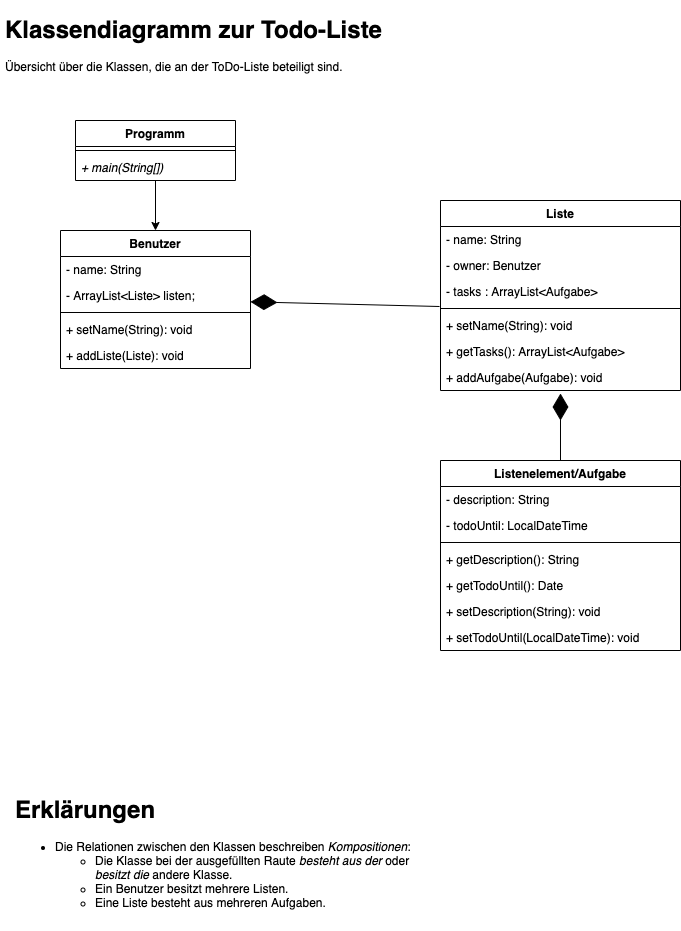

The diagram above was exported from draw.io. Its source (the exported page's mxGraphModel, read from the mxfile embedded in the PNG):
<mxGraphModel dx="1106" dy="892" grid="1" gridSize="10" guides="1" tooltips="1" connect="1" arrows="1" fold="1" page="1" pageScale="1" pageWidth="827" pageHeight="1169" math="0" shadow="0">
  <root>
    <mxCell id="0" />
    <mxCell id="1" parent="0" />
    <mxCell id="4e_mp4GKWhQUyH6t5iIE-8" style="edgeStyle=orthogonalEdgeStyle;rounded=0;orthogonalLoop=1;jettySize=auto;html=1;entryX=0.5;entryY=0;entryDx=0;entryDy=0;" edge="1" parent="1" source="xpZerjBVG0QvXJLsPkTk-1" target="xpZerjBVG0QvXJLsPkTk-34">
      <mxGeometry relative="1" as="geometry" />
    </mxCell>
    <mxCell id="xpZerjBVG0QvXJLsPkTk-1" value="Programm" style="swimlane;fontStyle=1;align=center;verticalAlign=top;childLayout=stackLayout;horizontal=1;startSize=26;horizontalStack=0;resizeParent=1;resizeParentMax=0;resizeLast=0;collapsible=1;marginBottom=0;" parent="1" vertex="1">
      <mxGeometry x="105" y="140" width="160" height="60" as="geometry" />
    </mxCell>
    <mxCell id="xpZerjBVG0QvXJLsPkTk-3" value="" style="line;strokeWidth=1;fillColor=none;align=left;verticalAlign=middle;spacingTop=-1;spacingLeft=3;spacingRight=3;rotatable=0;labelPosition=right;points=[];portConstraint=eastwest;" parent="xpZerjBVG0QvXJLsPkTk-1" vertex="1">
      <mxGeometry y="26" width="160" height="8" as="geometry" />
    </mxCell>
    <mxCell id="xpZerjBVG0QvXJLsPkTk-4" value="+ main(String[])" style="text;strokeColor=none;fillColor=none;align=left;verticalAlign=top;spacingLeft=4;spacingRight=4;overflow=hidden;rotatable=0;points=[[0,0.5],[1,0.5]];portConstraint=eastwest;fontStyle=2" parent="xpZerjBVG0QvXJLsPkTk-1" vertex="1">
      <mxGeometry y="34" width="160" height="26" as="geometry" />
    </mxCell>
    <mxCell id="xpZerjBVG0QvXJLsPkTk-5" value="Liste" style="swimlane;fontStyle=1;align=center;verticalAlign=top;childLayout=stackLayout;horizontal=1;startSize=26;horizontalStack=0;resizeParent=1;resizeParentMax=0;resizeLast=0;collapsible=1;marginBottom=0;" parent="1" vertex="1">
      <mxGeometry x="470" y="220" width="240" height="190" as="geometry" />
    </mxCell>
    <mxCell id="xpZerjBVG0QvXJLsPkTk-55" value="- name: String" style="text;strokeColor=none;fillColor=none;align=left;verticalAlign=top;spacingLeft=4;spacingRight=4;overflow=hidden;rotatable=0;points=[[0,0.5],[1,0.5]];portConstraint=eastwest;fontStyle=0" parent="xpZerjBVG0QvXJLsPkTk-5" vertex="1">
      <mxGeometry y="26" width="240" height="26" as="geometry" />
    </mxCell>
    <mxCell id="xpZerjBVG0QvXJLsPkTk-57" value="- owner: Benutzer" style="text;strokeColor=none;fillColor=none;align=left;verticalAlign=top;spacingLeft=4;spacingRight=4;overflow=hidden;rotatable=0;points=[[0,0.5],[1,0.5]];portConstraint=eastwest;fontStyle=0" parent="xpZerjBVG0QvXJLsPkTk-5" vertex="1">
      <mxGeometry y="52" width="240" height="26" as="geometry" />
    </mxCell>
    <mxCell id="xpZerjBVG0QvXJLsPkTk-31" value="- tasks : ArrayList&lt;Aufgabe&gt;" style="text;strokeColor=none;fillColor=none;align=left;verticalAlign=top;spacingLeft=4;spacingRight=4;overflow=hidden;rotatable=0;points=[[0,0.5],[1,0.5]];portConstraint=eastwest;fontStyle=0" parent="xpZerjBVG0QvXJLsPkTk-5" vertex="1">
      <mxGeometry y="78" width="240" height="26" as="geometry" />
    </mxCell>
    <mxCell id="xpZerjBVG0QvXJLsPkTk-6" value="" style="line;strokeWidth=1;fillColor=none;align=left;verticalAlign=middle;spacingTop=-1;spacingLeft=3;spacingRight=3;rotatable=0;labelPosition=right;points=[];portConstraint=eastwest;" parent="xpZerjBVG0QvXJLsPkTk-5" vertex="1">
      <mxGeometry y="104" width="240" height="8" as="geometry" />
    </mxCell>
    <mxCell id="xpZerjBVG0QvXJLsPkTk-56" value="+ setName(String): void" style="text;strokeColor=none;fillColor=none;align=left;verticalAlign=top;spacingLeft=4;spacingRight=4;overflow=hidden;rotatable=0;points=[[0,0.5],[1,0.5]];portConstraint=eastwest;fontStyle=0" parent="xpZerjBVG0QvXJLsPkTk-5" vertex="1">
      <mxGeometry y="112" width="240" height="26" as="geometry" />
    </mxCell>
    <mxCell id="xpZerjBVG0QvXJLsPkTk-7" value="+ getTasks(): ArrayList&lt;Aufgabe&gt;" style="text;strokeColor=none;fillColor=none;align=left;verticalAlign=top;spacingLeft=4;spacingRight=4;overflow=hidden;rotatable=0;points=[[0,0.5],[1,0.5]];portConstraint=eastwest;fontStyle=0" parent="xpZerjBVG0QvXJLsPkTk-5" vertex="1">
      <mxGeometry y="138" width="240" height="26" as="geometry" />
    </mxCell>
    <mxCell id="xpZerjBVG0QvXJLsPkTk-32" value="+ addAufgabe(Aufgabe): void" style="text;strokeColor=none;fillColor=none;align=left;verticalAlign=top;spacingLeft=4;spacingRight=4;overflow=hidden;rotatable=0;points=[[0,0.5],[1,0.5]];portConstraint=eastwest;fontStyle=0" parent="xpZerjBVG0QvXJLsPkTk-5" vertex="1">
      <mxGeometry y="164" width="240" height="26" as="geometry" />
    </mxCell>
    <mxCell id="xpZerjBVG0QvXJLsPkTk-14" value="Listenelement/Aufgabe" style="swimlane;fontStyle=1;align=center;verticalAlign=top;childLayout=stackLayout;horizontal=1;startSize=26;horizontalStack=0;resizeParent=1;resizeParentMax=0;resizeLast=0;collapsible=1;marginBottom=0;" parent="1" vertex="1">
      <mxGeometry x="470" y="480" width="240" height="190" as="geometry" />
    </mxCell>
    <mxCell id="xpZerjBVG0QvXJLsPkTk-15" value="- description: String" style="text;strokeColor=none;fillColor=none;align=left;verticalAlign=top;spacingLeft=4;spacingRight=4;overflow=hidden;rotatable=0;points=[[0,0.5],[1,0.5]];portConstraint=eastwest;" parent="xpZerjBVG0QvXJLsPkTk-14" vertex="1">
      <mxGeometry y="26" width="240" height="26" as="geometry" />
    </mxCell>
    <mxCell id="xpZerjBVG0QvXJLsPkTk-23" value="- todoUntil: LocalDateTime" style="text;strokeColor=none;fillColor=none;align=left;verticalAlign=top;spacingLeft=4;spacingRight=4;overflow=hidden;rotatable=0;points=[[0,0.5],[1,0.5]];portConstraint=eastwest;" parent="xpZerjBVG0QvXJLsPkTk-14" vertex="1">
      <mxGeometry y="52" width="240" height="26" as="geometry" />
    </mxCell>
    <mxCell id="xpZerjBVG0QvXJLsPkTk-16" value="" style="line;strokeWidth=1;fillColor=none;align=left;verticalAlign=middle;spacingTop=-1;spacingLeft=3;spacingRight=3;rotatable=0;labelPosition=right;points=[];portConstraint=eastwest;" parent="xpZerjBVG0QvXJLsPkTk-14" vertex="1">
      <mxGeometry y="78" width="240" height="8" as="geometry" />
    </mxCell>
    <mxCell id="xpZerjBVG0QvXJLsPkTk-17" value="+ getDescription(): String" style="text;strokeColor=none;fillColor=none;align=left;verticalAlign=top;spacingLeft=4;spacingRight=4;overflow=hidden;rotatable=0;points=[[0,0.5],[1,0.5]];portConstraint=eastwest;" parent="xpZerjBVG0QvXJLsPkTk-14" vertex="1">
      <mxGeometry y="86" width="240" height="26" as="geometry" />
    </mxCell>
    <mxCell id="xpZerjBVG0QvXJLsPkTk-24" value="+ getTodoUntil(): Date" style="text;strokeColor=none;fillColor=none;align=left;verticalAlign=top;spacingLeft=4;spacingRight=4;overflow=hidden;rotatable=0;points=[[0,0.5],[1,0.5]];portConstraint=eastwest;" parent="xpZerjBVG0QvXJLsPkTk-14" vertex="1">
      <mxGeometry y="112" width="240" height="26" as="geometry" />
    </mxCell>
    <mxCell id="xpZerjBVG0QvXJLsPkTk-25" value="+ setDescription(String): void" style="text;strokeColor=none;fillColor=none;align=left;verticalAlign=top;spacingLeft=4;spacingRight=4;overflow=hidden;rotatable=0;points=[[0,0.5],[1,0.5]];portConstraint=eastwest;" parent="xpZerjBVG0QvXJLsPkTk-14" vertex="1">
      <mxGeometry y="138" width="240" height="26" as="geometry" />
    </mxCell>
    <mxCell id="xpZerjBVG0QvXJLsPkTk-26" value="+ setTodoUntil(LocalDateTime): void" style="text;strokeColor=none;fillColor=none;align=left;verticalAlign=top;spacingLeft=4;spacingRight=4;overflow=hidden;rotatable=0;points=[[0,0.5],[1,0.5]];portConstraint=eastwest;" parent="xpZerjBVG0QvXJLsPkTk-14" vertex="1">
      <mxGeometry y="164" width="240" height="26" as="geometry" />
    </mxCell>
    <mxCell id="xpZerjBVG0QvXJLsPkTk-34" value="Benutzer" style="swimlane;fontStyle=1;align=center;verticalAlign=top;childLayout=stackLayout;horizontal=1;startSize=26;horizontalStack=0;resizeParent=1;resizeParentMax=0;resizeLast=0;collapsible=1;marginBottom=0;" parent="1" vertex="1">
      <mxGeometry x="90" y="250" width="190" height="138" as="geometry" />
    </mxCell>
    <mxCell id="xpZerjBVG0QvXJLsPkTk-35" value="- name: String" style="text;strokeColor=none;fillColor=none;align=left;verticalAlign=top;spacingLeft=4;spacingRight=4;overflow=hidden;rotatable=0;points=[[0,0.5],[1,0.5]];portConstraint=eastwest;" parent="xpZerjBVG0QvXJLsPkTk-34" vertex="1">
      <mxGeometry y="26" width="190" height="26" as="geometry" />
    </mxCell>
    <mxCell id="xpZerjBVG0QvXJLsPkTk-38" value="- ArrayList&lt;Liste&gt; listen;" style="text;strokeColor=none;fillColor=none;align=left;verticalAlign=top;spacingLeft=4;spacingRight=4;overflow=hidden;rotatable=0;points=[[0,0.5],[1,0.5]];portConstraint=eastwest;" parent="xpZerjBVG0QvXJLsPkTk-34" vertex="1">
      <mxGeometry y="52" width="190" height="26" as="geometry" />
    </mxCell>
    <mxCell id="xpZerjBVG0QvXJLsPkTk-36" value="" style="line;strokeWidth=1;fillColor=none;align=left;verticalAlign=middle;spacingTop=-1;spacingLeft=3;spacingRight=3;rotatable=0;labelPosition=right;points=[];portConstraint=eastwest;" parent="xpZerjBVG0QvXJLsPkTk-34" vertex="1">
      <mxGeometry y="78" width="190" height="8" as="geometry" />
    </mxCell>
    <mxCell id="xpZerjBVG0QvXJLsPkTk-52" value="+ setName(String): void" style="text;strokeColor=none;fillColor=none;align=left;verticalAlign=top;spacingLeft=4;spacingRight=4;overflow=hidden;rotatable=0;points=[[0,0.5],[1,0.5]];portConstraint=eastwest;" parent="xpZerjBVG0QvXJLsPkTk-34" vertex="1">
      <mxGeometry y="86" width="190" height="26" as="geometry" />
    </mxCell>
    <mxCell id="xpZerjBVG0QvXJLsPkTk-37" value="+ addListe(Liste): void" style="text;strokeColor=none;fillColor=none;align=left;verticalAlign=top;spacingLeft=4;spacingRight=4;overflow=hidden;rotatable=0;points=[[0,0.5],[1,0.5]];portConstraint=eastwest;" parent="xpZerjBVG0QvXJLsPkTk-34" vertex="1">
      <mxGeometry y="112" width="190" height="26" as="geometry" />
    </mxCell>
    <mxCell id="4e_mp4GKWhQUyH6t5iIE-2" value="" style="endArrow=diamondThin;endFill=1;endSize=24;html=1;exitX=0.5;exitY=0;exitDx=0;exitDy=0;entryX=0.5;entryY=1.115;entryDx=0;entryDy=0;entryPerimeter=0;" edge="1" parent="1" source="xpZerjBVG0QvXJLsPkTk-14" target="xpZerjBVG0QvXJLsPkTk-32">
      <mxGeometry width="160" relative="1" as="geometry">
        <mxPoint x="320" y="470" as="sourcePoint" />
        <mxPoint x="480" y="470" as="targetPoint" />
      </mxGeometry>
    </mxCell>
    <mxCell id="4e_mp4GKWhQUyH6t5iIE-3" value="" style="endArrow=diamondThin;endFill=1;endSize=24;html=1;exitX=-0.004;exitY=0.25;exitDx=0;exitDy=0;exitPerimeter=0;" edge="1" parent="1" source="xpZerjBVG0QvXJLsPkTk-6" target="xpZerjBVG0QvXJLsPkTk-34">
      <mxGeometry width="160" relative="1" as="geometry">
        <mxPoint x="430" y="270" as="sourcePoint" />
        <mxPoint x="600" y="452.99" as="targetPoint" />
      </mxGeometry>
    </mxCell>
    <mxCell id="4e_mp4GKWhQUyH6t5iIE-5" value="&lt;h1&gt;Erklärungen&lt;/h1&gt;&lt;p&gt;&lt;/p&gt;&lt;ul&gt;&lt;li&gt;Die Relationen zwischen den Klassen beschreiben &lt;i&gt;Kompositionen&lt;/i&gt;:&lt;/li&gt;&lt;ul&gt;&lt;li&gt;Die Klasse bei der ausgefüllten Raute &lt;i&gt;besteht aus der &lt;/i&gt;oder &lt;i&gt;besitzt die &lt;/i&gt;andere Klasse.&lt;/li&gt;&lt;li&gt;Ein Benutzer besitzt mehrere Listen.&lt;/li&gt;&lt;li&gt;Eine Liste besteht aus mehreren Aufgaben.&lt;/li&gt;&lt;/ul&gt;&lt;/ul&gt;&lt;br&gt;&lt;br&gt;&lt;p&gt;&lt;/p&gt;" style="text;html=1;strokeColor=none;fillColor=none;spacing=5;spacingTop=-20;whiteSpace=wrap;overflow=hidden;rounded=0;" vertex="1" parent="1">
      <mxGeometry x="40" y="810" width="420" height="140" as="geometry" />
    </mxCell>
    <mxCell id="4e_mp4GKWhQUyH6t5iIE-12" value="&lt;h1&gt;Klassendiagramm zur Todo-Liste&lt;/h1&gt;&lt;div&gt;Übersicht über die Klassen, die an der ToDo-Liste beteiligt sind.&lt;/div&gt;" style="text;html=1;strokeColor=none;fillColor=none;spacing=5;spacingTop=-20;whiteSpace=wrap;overflow=hidden;rounded=0;" vertex="1" parent="1">
      <mxGeometry x="30" y="30" width="410" height="120" as="geometry" />
    </mxCell>
  </root>
</mxGraphModel>